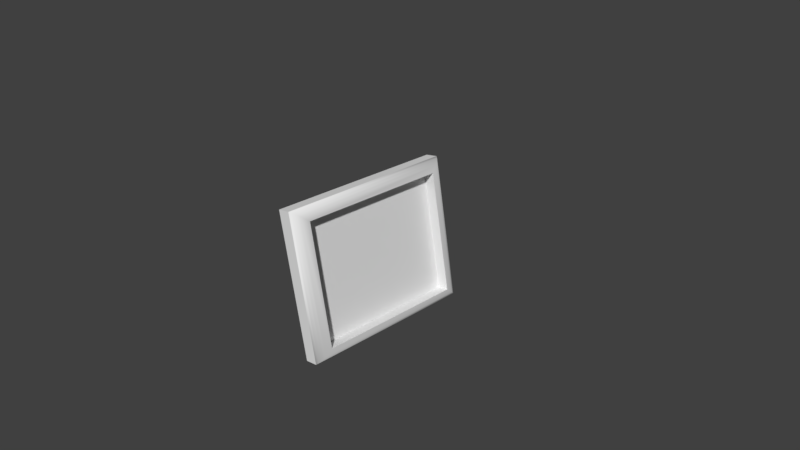 # Source: Provance_picture.blend  (saved by Blender 2.77.0; exported with 4.5.12 LTS)
import bpy
from mathutils import Matrix  # noqa: F401  (used for matrix-valued properties, if any)

bpy.ops.wm.read_factory_settings(use_empty=True)
scene = bpy.context.scene
scene.name = 'Scene'

# ---- collections
col_collection_1 = bpy.data.collections.new('Collection 1'); scene.collection.children.link(col_collection_1)

# ---- materials (node trees are filled in below, after node groups)
mat_material = bpy.data.materials.new('Material')
mat_material.alpha_threshold = 0.0
mat_material.use_transparent_shadow = False
mat_material.roughness = 0.5
mat_material.specular_intensity = 0.0812
mat_material.line_color = (0.0, 0.0, 0.0, 1.0)

# ---- material node trees

# ---- world
world_world = bpy.data.worlds.new('World'); scene.world = world_world
world_world.color = (0.05088, 0.05088, 0.05088)
world_world.use_sun_shadow = False
world_world.sun_shadow_jitter_overblur = 0.0
world_world.cycles.sampling_method = 'MANUAL'

# ---- cameras
cam_camera = bpy.data.cameras.new('Camera')
cam_camera.clip_end = 100.0
cam_camera.lens = 35.0
cam_camera.sensor_width = 32.0
cam_camera.sensor_height = 18.0
cam_camera.ortho_scale = 7.314
cam_camera.dof.focus_distance = 0.0
cam_camera.dof.aperture_fstop = 128.0

# ---- meshes
me_cube = bpy.data.meshes.new('Cube')
me_cube.from_pydata([(2.875, 1.0, -0.9859), (2.875, -1.0, -0.9859), (0.9049, -1.0, -1.018), (0.9049, 1.0, -1.018), (-0.8725, 1.0, 0.9838), (-0.8725, -1.0, 0.9838), (-2.842, -1.0, 0.9516), (-2.842, 1.0, 0.9516), (3.16, 0.9813, -0.9622), (3.16, -0.9813, -0.9622), (-0.5168, 0.9813, 0.9706), (-0.5168, -0.9813, 0.9706), (3.445, 0.9496, -0.9254), (3.445, -0.9496, -0.9254), (-0.1133, 0.9496, 0.945), (-0.1133, -0.9496, 0.945), (3.626, 0.9188, -0.8911), (3.626, -0.9188, -0.8911), (0.1831, 0.9188, 0.9185), (0.1831, -0.9188, 0.9185), (3.719, 0.8346, -0.8041), (3.719, -0.8346, -0.8041), (0.5918, 0.8346, 0.8397), (0.5918, -0.8346, 0.8397), (1.941, 0.8346, -0.8331), (1.941, -0.8346, -0.8331), (-1.186, 0.8346, 0.8106), (-1.186, -0.8346, 0.8106), (-1.946, -0.1097, 0.2434), (-2.444, -0.1097, 0.5113), (-1.946, 0.1097, 0.2434), (-2.444, 0.1097, 0.5113), (-1.367, -0.1097, 0.2434), (-1.865, -0.1097, 0.5113), (-1.367, 0.1097, 0.2434), (-1.865, 0.1097, 0.5113), (-7.944, 0.2856, -1.008), (-7.944, -0.2856, -1.008), (-7.365, 0.2856, -1.008), (-7.365, -0.2856, -1.008)], [], [(0, 1, 2, 3), (4, 7, 6, 5), (4, 5, 11, 10), (1, 5, 6, 2), (2, 6, 7, 3), (4, 0, 3, 7), (9, 8, 12, 13), (5, 1, 9, 11), (1, 0, 8, 9), (0, 4, 10, 8), (13, 12, 16, 17), (8, 10, 14, 12), (11, 9, 13, 15), (10, 11, 15, 14), (17, 16, 20, 21), (12, 14, 18, 16), (15, 13, 17, 19), (14, 15, 19, 18), (21, 20, 24, 25), (16, 18, 22, 20), (19, 17, 21, 23), (18, 19, 23, 22), (24, 26, 27, 25), (20, 22, 26, 24), (23, 21, 25, 27), (22, 23, 27, 26), (29, 31, 30, 28), (31, 35, 34, 30), (35, 33, 32, 34), (33, 29, 28, 32), (34, 32, 39, 38), (33, 35, 31, 29), (37, 36, 38, 39), (30, 34, 38, 36), (32, 28, 37, 39), (28, 30, 36, 37)])
me_cube.polygons.foreach_set('use_smooth', [0, 0, 1, 0, 0, 0, 1, 1, 1, 1, 1, 1, 1, 1, 1, 1, 1, 1, 0, 1, 1, 1, 0, 0, 0, 0, 0, 0, 0, 0, 0, 0, 0, 0, 0, 0])
_uv = me_cube.uv_layers.new(name='UVMap')
_uv.uv.foreach_set('vector', [0.7821, 0.4226, 0.7821, 0.8979, 0.5731, 0.8978, 0.5731, 0.4226, 0.7883, 0.526, 0.5701, 0.526, 0.5701, 0.02974, 0.7883, 0.02974, 0.7883, 0.526, 0.7883, 0.02974, 0.8239, 0.03439, 0.8239, 0.5213, 0.7672, 0.4651, 0.7672, 0.9144, 0.5696, 0.9144, 0.5696, 0.4651, 0.5565, 0.8773, 0.5565, 0.07216, 0.9929, 0.07216, 0.9929, 0.8773, 0.7885, 0.03083, 0.7885, 0.5249, 0.5712, 0.5249, 0.5712, 0.03083, 0.8162, 0.8934, 0.8162, 0.4271, 0.8529, 0.4346, 0.8529, 0.8859, 0.7672, 0.9144, 0.7672, 0.4651, 0.7994, 0.4693, 0.7994, 0.9102, 0.7821, 0.8979, 0.7821, 0.4226, 0.8162, 0.4271, 0.8162, 0.8934, 0.7885, 0.5249, 0.7885, 0.03083, 0.824, 0.03546, 0.824, 0.5203, 0.8529, 0.8859, 0.8529, 0.4346, 0.8784, 0.4419, 0.8784, 0.8785, 0.824, 0.5203, 0.824, 0.03546, 0.8621, 0.04328, 0.8621, 0.5124, 0.7994, 0.9102, 0.7994, 0.4693, 0.8341, 0.4765, 0.8341, 0.9031, 0.8239, 0.5213, 0.8239, 0.03439, 0.8622, 0.04224, 0.8622, 0.5135, 0.8784, 0.8785, 0.8784, 0.4419, 0.9065, 0.4619, 0.9065, 0.8585, 0.8621, 0.5124, 0.8621, 0.04328, 0.8886, 0.0509, 0.8886, 0.5048, 0.8341, 0.9031, 0.8341, 0.4765, 0.8582, 0.4834, 0.8583, 0.8961, 0.8622, 0.5135, 0.8622, 0.04224, 0.8889, 0.0499, 0.8889, 0.5058, 0.8439, 0.1199, 0.8439, 0.6471, 0.7581, 0.6471, 0.7581, 0.1199, 0.8886, 0.5048, 0.8886, 0.0509, 0.9178, 0.0717, 0.9178, 0.484, 0.8583, 0.8961, 0.8582, 0.4834, 0.8848, 0.5023, 0.8848, 0.8772, 0.8889, 0.5058, 0.8889, 0.0499, 0.9182, 0.07079, 0.9182, 0.4849, 0.5475, 0.002003, 0.5475, 0.991, -0.003434, 0.991, -0.003434, 0.002003, 0.699, 0.1174, 0.699, 0.8292, 0.5912, 0.8292, 0.5912, 0.1174, 0.8841, 0.1293, 0.8841, 0.7436, 0.7785, 0.7436, 0.7785, 0.1293, 0.6498, 0.7864, 0.6497, 0.1343, 0.7114, 0.1327, 0.7115, 0.7848, 0.8308, 0.04519, 0.8685, 0.0474, 0.8684, 0.09571, 0.8307, 0.0935, 0.8005, 0.8537, 0.7762, 0.9183, 0.7298, 0.9158, 0.7541, 0.8512, 0.8572, 0.9836, 0.8195, 0.9821, 0.8197, 0.9634, 0.8574, 0.9648, 0.6826, 0.928, 0.6601, 0.8677, 0.7067, 0.8567, 0.7292, 0.9171, 0.8574, 0.9648, 0.8197, 0.9634, 0.7926, 0.5326, 0.8908, 0.5364, 0.8311, 0.002988, 0.8688, 0.0052, 0.8685, 0.0474, 0.8308, 0.04519, 0.7929, 0.492, 0.8911, 0.4958, 0.8908, 0.5364, 0.7926, 0.5326, 0.7541, 0.8512, 0.7298, 0.9158, 0.7624, 0.235, 0.7867, 0.1704, 0.7292, 0.9171, 0.7067, 0.8567, 0.693, 0.1801, 0.7156, 0.2405, 0.8307, 0.0935, 0.8684, 0.09571, 0.8911, 0.4958, 0.7929, 0.492])
me_cube.materials.append(mat_material)
me_cube.use_remesh_preserve_volume = False
me_cube.use_remesh_preserve_attributes = False
me_cube.use_mirror_vertex_groups = False
me_cube.update()

# ---- objects
ob_cube = bpy.data.objects.new('Cube', me_cube)
ob_camera = bpy.data.objects.new('Camera', cam_camera)

# ---- transforms, parenting, visibility, modifiers, constraints
ob_cube.location = (0.0, 0.0, 0.0)
ob_cube.scale = (0.09269, 1.221, 1.0)
ob_cube.lock_rotations_4d = False
ob_cube.empty_display_type = 'ARROWS'
ob_cube.lineart.crease_threshold = 0.0
ob_camera.location = (7.481, -6.508, 5.344)
ob_camera.rotation_euler = (1.109, 0.01082, 0.8149)
ob_camera.lock_rotations_4d = False
ob_camera.empty_display_type = 'ARROWS'
ob_camera.color = (0.0, 0.0, 0.0, 0.0)
ob_camera.display_type = 'WIRE'
ob_camera.lineart.crease_threshold = 0.0

# ---- collection membership
col_collection_1.objects.link(ob_cube)
col_collection_1.objects.link(ob_camera)

# ---- scene / render settings (as saved in the file)
scene.camera = ob_camera
scene.frame_start = 1; scene.frame_end = 250; scene.frame_set(1)
scene.render.engine = 'BLENDER_EEVEE_NEXT'
scene.render.resolution_percentage = 50
scene.render.dither_intensity = 0.0
scene.cycles.use_denoising = False
scene.cycles.samples = 128
scene.cycles.sampling_pattern = 'TABULATED_SOBOL'
scene.cycles.light_sampling_threshold = 0.0
scene.cycles.use_adaptive_sampling = False
scene.cycles.use_light_tree = False
scene.cycles.blur_glossy = 0.0
scene.cycles.sample_clamp_indirect = 0.0
scene.view_settings.view_transform = 'Standard'
bpy.context.view_layer.update()

# ---- added for rendering (the .blend has no usable light): sun
light_auto_sun = bpy.data.lights.new('AutoSun', 'SUN')
light_auto_sun.energy = 3.0
light_auto_sun.angle = 0.0523599
ob_auto_sun = bpy.data.objects.new('AutoSun', light_auto_sun)
scene.collection.objects.link(ob_auto_sun)
ob_auto_sun.rotation_euler = (0.872665, 0.174533, 0.523599)
bpy.context.view_layer.update()
